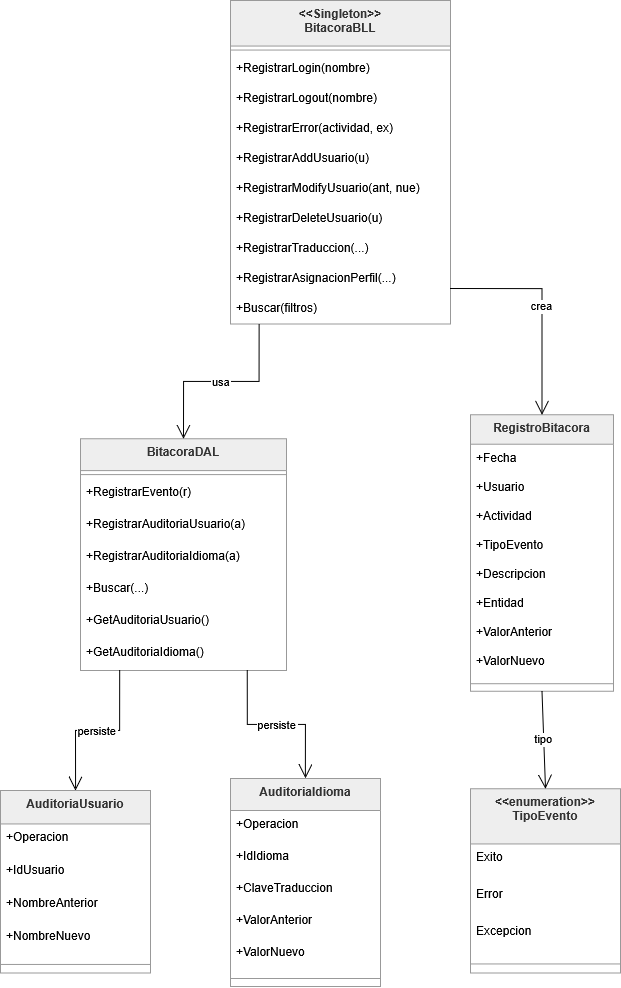

The diagram above was exported from draw.io. Its source (the exported page's mxGraphModel, read from the mxfile embedded in the PNG):
<mxGraphModel dx="1664" dy="973" grid="1" gridSize="10" guides="1" tooltips="1" connect="1" arrows="1" fold="1" page="1" pageScale="1" pageWidth="827" pageHeight="1169" math="0" shadow="0">
  <root>
    <mxCell id="0" />
    <mxCell id="1" parent="0" />
    <mxCell id="Wd-3t-WxXtbMd2LFpF4n-108" edge="1" parent="1" style="startArrow=ERmandOne;startSize=10;;endArrow=ERzeroToMany;endSize=10;;exitX=0.5;exitY=1;entryX=0.41;entryY=0;rounded=0;edgeStyle=orthogonalEdgeStyle;" target="Wd-3t-WxXtbMd2LFpF4n-77" value="tiene">
      <mxGeometry relative="1" as="geometry">
        <mxPoint x="190" y="192" as="sourcePoint" />
      </mxGeometry>
    </mxCell>
    <mxCell id="Wd-3t-WxXtbMd2LFpF4n-109" edge="1" parent="1" source="Wd-3t-WxXtbMd2LFpF4n-86" style="startArrow=ERmandOne;startSize=10;;endArrow=ERzeroToMany;endSize=10;;exitX=0;exitY=0.97;entryX=1;entryY=0.25;rounded=0;edgeStyle=orthogonalEdgeStyle;entryDx=0;entryDy=0;" value="asignado a">
      <mxGeometry relative="1" as="geometry">
        <Array as="points">
          <mxPoint x="340" y="187" />
          <mxPoint x="340" y="324" />
        </Array>
        <mxPoint x="299" y="324.2499999999999" as="targetPoint" />
      </mxGeometry>
    </mxCell>
    <mxCell id="Wd-3t-WxXtbMd2LFpF4n-210" parent="1" style="swimlane;fontStyle=1;align=center;verticalAlign=top;childLayout=stackLayout;horizontal=1;startSize=45.54545454545455;horizontalStack=0;resizeParent=1;resizeParentMax=0;resizeLast=0;collapsible=0;marginBottom=0;fillColor=light-dark(#eeeeee,#1f2020);strokeColor=light-dark(#999999,#cccccc);fontColor=light-dark(#333333,#cccccc);" value="&lt;&lt;Singleton&gt;&gt;&#10;BitacoraBLL" vertex="1">
      <mxGeometry height="323.54545454545456" width="220" x="280" y="20" as="geometry" />
    </mxCell>
    <mxCell id="Wd-3t-WxXtbMd2LFpF4n-211" parent="Wd-3t-WxXtbMd2LFpF4n-210" style="line;strokeWidth=1;fillColor=none;align=left;verticalAlign=middle;spacingTop=-1;spacingLeft=3;spacingRight=3;rotatable=0;labelPosition=right;points=[];portConstraint=eastwest;strokeColor=inherit;" vertex="1">
      <mxGeometry height="8" width="220" y="45.54545454545455" as="geometry" />
    </mxCell>
    <mxCell id="Wd-3t-WxXtbMd2LFpF4n-212" parent="Wd-3t-WxXtbMd2LFpF4n-210" style="text;strokeColor=none;fillColor=none;align=left;verticalAlign=top;spacingLeft=4;spacingRight=4;overflow=hidden;rotatable=0;points=[[0,0.5],[1,0.5]];portConstraint=eastwest;" value="+RegistrarLogin(nombre)" vertex="1">
      <mxGeometry height="30" width="220" y="53.54545454545455" as="geometry" />
    </mxCell>
    <mxCell id="Wd-3t-WxXtbMd2LFpF4n-213" parent="Wd-3t-WxXtbMd2LFpF4n-210" style="text;strokeColor=none;fillColor=none;align=left;verticalAlign=top;spacingLeft=4;spacingRight=4;overflow=hidden;rotatable=0;points=[[0,0.5],[1,0.5]];portConstraint=eastwest;" value="+RegistrarLogout(nombre)" vertex="1">
      <mxGeometry height="30" width="220" y="83.54545454545455" as="geometry" />
    </mxCell>
    <mxCell id="Wd-3t-WxXtbMd2LFpF4n-214" parent="Wd-3t-WxXtbMd2LFpF4n-210" style="text;strokeColor=none;fillColor=none;align=left;verticalAlign=top;spacingLeft=4;spacingRight=4;overflow=hidden;rotatable=0;points=[[0,0.5],[1,0.5]];portConstraint=eastwest;" value="+RegistrarError(actividad, ex)" vertex="1">
      <mxGeometry height="30" width="220" y="113.54545454545455" as="geometry" />
    </mxCell>
    <mxCell id="Wd-3t-WxXtbMd2LFpF4n-215" parent="Wd-3t-WxXtbMd2LFpF4n-210" style="text;strokeColor=none;fillColor=none;align=left;verticalAlign=top;spacingLeft=4;spacingRight=4;overflow=hidden;rotatable=0;points=[[0,0.5],[1,0.5]];portConstraint=eastwest;" value="+RegistrarAddUsuario(u)" vertex="1">
      <mxGeometry height="30" width="220" y="143.54545454545456" as="geometry" />
    </mxCell>
    <mxCell id="Wd-3t-WxXtbMd2LFpF4n-216" parent="Wd-3t-WxXtbMd2LFpF4n-210" style="text;strokeColor=none;fillColor=none;align=left;verticalAlign=top;spacingLeft=4;spacingRight=4;overflow=hidden;rotatable=0;points=[[0,0.5],[1,0.5]];portConstraint=eastwest;" value="+RegistrarModifyUsuario(ant, nue)" vertex="1">
      <mxGeometry height="30" width="220" y="173.54545454545456" as="geometry" />
    </mxCell>
    <mxCell id="Wd-3t-WxXtbMd2LFpF4n-217" parent="Wd-3t-WxXtbMd2LFpF4n-210" style="text;strokeColor=none;fillColor=none;align=left;verticalAlign=top;spacingLeft=4;spacingRight=4;overflow=hidden;rotatable=0;points=[[0,0.5],[1,0.5]];portConstraint=eastwest;" value="+RegistrarDeleteUsuario(u)" vertex="1">
      <mxGeometry height="30" width="220" y="203.54545454545456" as="geometry" />
    </mxCell>
    <mxCell id="Wd-3t-WxXtbMd2LFpF4n-218" parent="Wd-3t-WxXtbMd2LFpF4n-210" style="text;strokeColor=none;fillColor=none;align=left;verticalAlign=top;spacingLeft=4;spacingRight=4;overflow=hidden;rotatable=0;points=[[0,0.5],[1,0.5]];portConstraint=eastwest;" value="+RegistrarTraduccion(...)" vertex="1">
      <mxGeometry height="30" width="220" y="233.54545454545456" as="geometry" />
    </mxCell>
    <mxCell id="Wd-3t-WxXtbMd2LFpF4n-219" parent="Wd-3t-WxXtbMd2LFpF4n-210" style="text;strokeColor=none;fillColor=none;align=left;verticalAlign=top;spacingLeft=4;spacingRight=4;overflow=hidden;rotatable=0;points=[[0,0.5],[1,0.5]];portConstraint=eastwest;" value="+RegistrarAsignacionPerfil(...)" vertex="1">
      <mxGeometry height="30" width="220" y="263.54545454545456" as="geometry" />
    </mxCell>
    <mxCell id="Wd-3t-WxXtbMd2LFpF4n-220" parent="Wd-3t-WxXtbMd2LFpF4n-210" style="text;strokeColor=none;fillColor=none;align=left;verticalAlign=top;spacingLeft=4;spacingRight=4;overflow=hidden;rotatable=0;points=[[0,0.5],[1,0.5]];portConstraint=eastwest;" value="+Buscar(filtros)" vertex="1">
      <mxGeometry height="30" width="220" y="293.54545454545456" as="geometry" />
    </mxCell>
    <mxCell id="Wd-3t-WxXtbMd2LFpF4n-221" parent="1" style="swimlane;fontStyle=1;align=center;verticalAlign=top;childLayout=stackLayout;horizontal=1;startSize=31.733333333333334;horizontalStack=0;resizeParent=1;resizeParentMax=0;resizeLast=0;collapsible=0;marginBottom=0;fillColor=light-dark(#eeeeee,#1f2020);strokeColor=light-dark(#999999,#cccccc);fontColor=light-dark(#333333,#cccccc);" value="BitacoraDAL" vertex="1">
      <mxGeometry height="231.73333333333335" width="206" x="130" y="458.37" as="geometry" />
    </mxCell>
    <mxCell id="Wd-3t-WxXtbMd2LFpF4n-222" parent="Wd-3t-WxXtbMd2LFpF4n-221" style="line;strokeWidth=1;fillColor=none;align=left;verticalAlign=middle;spacingTop=-1;spacingLeft=3;spacingRight=3;rotatable=0;labelPosition=right;points=[];portConstraint=eastwest;strokeColor=inherit;" vertex="1">
      <mxGeometry height="8" width="206" y="31.733333333333334" as="geometry" />
    </mxCell>
    <mxCell id="Wd-3t-WxXtbMd2LFpF4n-223" parent="Wd-3t-WxXtbMd2LFpF4n-221" style="text;strokeColor=none;fillColor=none;align=left;verticalAlign=top;spacingLeft=4;spacingRight=4;overflow=hidden;rotatable=0;points=[[0,0.5],[1,0.5]];portConstraint=eastwest;" value="+RegistrarEvento(r)" vertex="1">
      <mxGeometry height="32" width="206" y="39.733333333333334" as="geometry" />
    </mxCell>
    <mxCell id="Wd-3t-WxXtbMd2LFpF4n-224" parent="Wd-3t-WxXtbMd2LFpF4n-221" style="text;strokeColor=none;fillColor=none;align=left;verticalAlign=top;spacingLeft=4;spacingRight=4;overflow=hidden;rotatable=0;points=[[0,0.5],[1,0.5]];portConstraint=eastwest;" value="+RegistrarAuditoriaUsuario(a)" vertex="1">
      <mxGeometry height="32" width="206" y="71.73333333333333" as="geometry" />
    </mxCell>
    <mxCell id="Wd-3t-WxXtbMd2LFpF4n-225" parent="Wd-3t-WxXtbMd2LFpF4n-221" style="text;strokeColor=none;fillColor=none;align=left;verticalAlign=top;spacingLeft=4;spacingRight=4;overflow=hidden;rotatable=0;points=[[0,0.5],[1,0.5]];portConstraint=eastwest;" value="+RegistrarAuditoriaIdioma(a)" vertex="1">
      <mxGeometry height="32" width="206" y="103.73333333333333" as="geometry" />
    </mxCell>
    <mxCell id="Wd-3t-WxXtbMd2LFpF4n-226" parent="Wd-3t-WxXtbMd2LFpF4n-221" style="text;strokeColor=none;fillColor=none;align=left;verticalAlign=top;spacingLeft=4;spacingRight=4;overflow=hidden;rotatable=0;points=[[0,0.5],[1,0.5]];portConstraint=eastwest;" value="+Buscar(...)" vertex="1">
      <mxGeometry height="32" width="206" y="135.73333333333335" as="geometry" />
    </mxCell>
    <mxCell id="Wd-3t-WxXtbMd2LFpF4n-227" parent="Wd-3t-WxXtbMd2LFpF4n-221" style="text;strokeColor=none;fillColor=none;align=left;verticalAlign=top;spacingLeft=4;spacingRight=4;overflow=hidden;rotatable=0;points=[[0,0.5],[1,0.5]];portConstraint=eastwest;" value="+GetAuditoriaUsuario()" vertex="1">
      <mxGeometry height="32" width="206" y="167.73333333333335" as="geometry" />
    </mxCell>
    <mxCell id="Wd-3t-WxXtbMd2LFpF4n-228" parent="Wd-3t-WxXtbMd2LFpF4n-221" style="text;strokeColor=none;fillColor=none;align=left;verticalAlign=top;spacingLeft=4;spacingRight=4;overflow=hidden;rotatable=0;points=[[0,0.5],[1,0.5]];portConstraint=eastwest;" value="+GetAuditoriaIdioma()" vertex="1">
      <mxGeometry height="32" width="206" y="199.73333333333335" as="geometry" />
    </mxCell>
    <mxCell id="Wd-3t-WxXtbMd2LFpF4n-229" parent="1" style="swimlane;fontStyle=1;align=center;verticalAlign=top;childLayout=stackLayout;horizontal=1;startSize=29.473684210526315;horizontalStack=0;resizeParent=1;resizeParentMax=0;resizeLast=0;collapsible=0;marginBottom=0;fillColor=light-dark(#eeeeee,#1f2020);strokeColor=light-dark(#999999,#cccccc);fontColor=light-dark(#333333,#cccccc);" value="RegistroBitacora" vertex="1">
      <mxGeometry height="276.4736842105263" width="143" x="520" y="434.25" as="geometry" />
    </mxCell>
    <mxCell id="Wd-3t-WxXtbMd2LFpF4n-230" parent="Wd-3t-WxXtbMd2LFpF4n-229" style="text;strokeColor=none;fillColor=none;align=left;verticalAlign=top;spacingLeft=4;spacingRight=4;overflow=hidden;rotatable=0;points=[[0,0.5],[1,0.5]];portConstraint=eastwest;" value="+Fecha" vertex="1">
      <mxGeometry height="29" width="143" y="29.473684210526315" as="geometry" />
    </mxCell>
    <mxCell id="Wd-3t-WxXtbMd2LFpF4n-231" parent="Wd-3t-WxXtbMd2LFpF4n-229" style="text;strokeColor=none;fillColor=none;align=left;verticalAlign=top;spacingLeft=4;spacingRight=4;overflow=hidden;rotatable=0;points=[[0,0.5],[1,0.5]];portConstraint=eastwest;" value="+Usuario" vertex="1">
      <mxGeometry height="29" width="143" y="58.473684210526315" as="geometry" />
    </mxCell>
    <mxCell id="Wd-3t-WxXtbMd2LFpF4n-232" parent="Wd-3t-WxXtbMd2LFpF4n-229" style="text;strokeColor=none;fillColor=none;align=left;verticalAlign=top;spacingLeft=4;spacingRight=4;overflow=hidden;rotatable=0;points=[[0,0.5],[1,0.5]];portConstraint=eastwest;" value="+Actividad" vertex="1">
      <mxGeometry height="29" width="143" y="87.47368421052632" as="geometry" />
    </mxCell>
    <mxCell id="Wd-3t-WxXtbMd2LFpF4n-233" parent="Wd-3t-WxXtbMd2LFpF4n-229" style="text;strokeColor=none;fillColor=none;align=left;verticalAlign=top;spacingLeft=4;spacingRight=4;overflow=hidden;rotatable=0;points=[[0,0.5],[1,0.5]];portConstraint=eastwest;" value="+TipoEvento" vertex="1">
      <mxGeometry height="29" width="143" y="116.47368421052632" as="geometry" />
    </mxCell>
    <mxCell id="Wd-3t-WxXtbMd2LFpF4n-234" parent="Wd-3t-WxXtbMd2LFpF4n-229" style="text;strokeColor=none;fillColor=none;align=left;verticalAlign=top;spacingLeft=4;spacingRight=4;overflow=hidden;rotatable=0;points=[[0,0.5],[1,0.5]];portConstraint=eastwest;" value="+Descripcion" vertex="1">
      <mxGeometry height="29" width="143" y="145.4736842105263" as="geometry" />
    </mxCell>
    <mxCell id="Wd-3t-WxXtbMd2LFpF4n-235" parent="Wd-3t-WxXtbMd2LFpF4n-229" style="text;strokeColor=none;fillColor=none;align=left;verticalAlign=top;spacingLeft=4;spacingRight=4;overflow=hidden;rotatable=0;points=[[0,0.5],[1,0.5]];portConstraint=eastwest;" value="+Entidad" vertex="1">
      <mxGeometry height="29" width="143" y="174.4736842105263" as="geometry" />
    </mxCell>
    <mxCell id="Wd-3t-WxXtbMd2LFpF4n-236" parent="Wd-3t-WxXtbMd2LFpF4n-229" style="text;strokeColor=none;fillColor=none;align=left;verticalAlign=top;spacingLeft=4;spacingRight=4;overflow=hidden;rotatable=0;points=[[0,0.5],[1,0.5]];portConstraint=eastwest;" value="+ValorAnterior" vertex="1">
      <mxGeometry height="29" width="143" y="203.4736842105263" as="geometry" />
    </mxCell>
    <mxCell id="Wd-3t-WxXtbMd2LFpF4n-237" parent="Wd-3t-WxXtbMd2LFpF4n-229" style="text;strokeColor=none;fillColor=none;align=left;verticalAlign=top;spacingLeft=4;spacingRight=4;overflow=hidden;rotatable=0;points=[[0,0.5],[1,0.5]];portConstraint=eastwest;" value="+ValorNuevo" vertex="1">
      <mxGeometry height="29" width="143" y="232.4736842105263" as="geometry" />
    </mxCell>
    <mxCell id="Wd-3t-WxXtbMd2LFpF4n-238" parent="Wd-3t-WxXtbMd2LFpF4n-229" style="line;strokeWidth=1;fillColor=none;align=left;verticalAlign=middle;spacingTop=-1;spacingLeft=3;spacingRight=3;rotatable=0;labelPosition=right;points=[];portConstraint=eastwest;strokeColor=inherit;" vertex="1">
      <mxGeometry height="15" width="143" y="261.4736842105263" as="geometry" />
    </mxCell>
    <mxCell id="Wd-3t-WxXtbMd2LFpF4n-239" parent="1" style="swimlane;fontStyle=1;align=center;verticalAlign=top;childLayout=stackLayout;horizontal=1;startSize=33.45454545454545;horizontalStack=0;resizeParent=1;resizeParentMax=0;resizeLast=0;collapsible=0;marginBottom=0;fillColor=light-dark(#eeeeee,#1f2020);strokeColor=light-dark(#999999,#cccccc);fontColor=light-dark(#333333,#cccccc);" value="AuditoriaUsuario" vertex="1">
      <mxGeometry height="182.45454545454544" width="150" x="50" y="810" as="geometry" />
    </mxCell>
    <mxCell id="Wd-3t-WxXtbMd2LFpF4n-240" parent="Wd-3t-WxXtbMd2LFpF4n-239" style="text;strokeColor=none;fillColor=none;align=left;verticalAlign=top;spacingLeft=4;spacingRight=4;overflow=hidden;rotatable=0;points=[[0,0.5],[1,0.5]];portConstraint=eastwest;" value="+Operacion" vertex="1">
      <mxGeometry height="33" width="150" y="33.45454545454545" as="geometry" />
    </mxCell>
    <mxCell id="Wd-3t-WxXtbMd2LFpF4n-241" parent="Wd-3t-WxXtbMd2LFpF4n-239" style="text;strokeColor=none;fillColor=none;align=left;verticalAlign=top;spacingLeft=4;spacingRight=4;overflow=hidden;rotatable=0;points=[[0,0.5],[1,0.5]];portConstraint=eastwest;" value="+IdUsuario" vertex="1">
      <mxGeometry height="33" width="150" y="66.45454545454545" as="geometry" />
    </mxCell>
    <mxCell id="Wd-3t-WxXtbMd2LFpF4n-242" parent="Wd-3t-WxXtbMd2LFpF4n-239" style="text;strokeColor=none;fillColor=none;align=left;verticalAlign=top;spacingLeft=4;spacingRight=4;overflow=hidden;rotatable=0;points=[[0,0.5],[1,0.5]];portConstraint=eastwest;" value="+NombreAnterior" vertex="1">
      <mxGeometry height="33" width="150" y="99.45454545454545" as="geometry" />
    </mxCell>
    <mxCell id="Wd-3t-WxXtbMd2LFpF4n-243" parent="Wd-3t-WxXtbMd2LFpF4n-239" style="text;strokeColor=none;fillColor=none;align=left;verticalAlign=top;spacingLeft=4;spacingRight=4;overflow=hidden;rotatable=0;points=[[0,0.5],[1,0.5]];portConstraint=eastwest;" value="+NombreNuevo" vertex="1">
      <mxGeometry height="33" width="150" y="132.45454545454544" as="geometry" />
    </mxCell>
    <mxCell id="Wd-3t-WxXtbMd2LFpF4n-244" parent="Wd-3t-WxXtbMd2LFpF4n-239" style="line;strokeWidth=1;fillColor=none;align=left;verticalAlign=middle;spacingTop=-1;spacingLeft=3;spacingRight=3;rotatable=0;labelPosition=right;points=[];portConstraint=eastwest;strokeColor=inherit;" vertex="1">
      <mxGeometry height="17" width="150" y="165.45454545454544" as="geometry" />
    </mxCell>
    <mxCell id="Wd-3t-WxXtbMd2LFpF4n-245" parent="1" style="swimlane;fontStyle=1;align=center;verticalAlign=top;childLayout=stackLayout;horizontal=1;startSize=32;horizontalStack=0;resizeParent=1;resizeParentMax=0;resizeLast=0;collapsible=0;marginBottom=0;fillColor=light-dark(#eeeeee,#1f2020);strokeColor=light-dark(#999999,#cccccc);fontColor=light-dark(#333333,#cccccc);" value="AuditoriaIdioma" vertex="1">
      <mxGeometry height="208" width="150" x="280" y="798" as="geometry" />
    </mxCell>
    <mxCell id="Wd-3t-WxXtbMd2LFpF4n-246" parent="Wd-3t-WxXtbMd2LFpF4n-245" style="text;strokeColor=none;fillColor=none;align=left;verticalAlign=top;spacingLeft=4;spacingRight=4;overflow=hidden;rotatable=0;points=[[0,0.5],[1,0.5]];portConstraint=eastwest;" value="+Operacion" vertex="1">
      <mxGeometry height="32" width="150" y="32" as="geometry" />
    </mxCell>
    <mxCell id="Wd-3t-WxXtbMd2LFpF4n-247" parent="Wd-3t-WxXtbMd2LFpF4n-245" style="text;strokeColor=none;fillColor=none;align=left;verticalAlign=top;spacingLeft=4;spacingRight=4;overflow=hidden;rotatable=0;points=[[0,0.5],[1,0.5]];portConstraint=eastwest;" value="+IdIdioma" vertex="1">
      <mxGeometry height="32" width="150" y="64" as="geometry" />
    </mxCell>
    <mxCell id="Wd-3t-WxXtbMd2LFpF4n-248" parent="Wd-3t-WxXtbMd2LFpF4n-245" style="text;strokeColor=none;fillColor=none;align=left;verticalAlign=top;spacingLeft=4;spacingRight=4;overflow=hidden;rotatable=0;points=[[0,0.5],[1,0.5]];portConstraint=eastwest;" value="+ClaveTraduccion" vertex="1">
      <mxGeometry height="32" width="150" y="96" as="geometry" />
    </mxCell>
    <mxCell id="Wd-3t-WxXtbMd2LFpF4n-249" parent="Wd-3t-WxXtbMd2LFpF4n-245" style="text;strokeColor=none;fillColor=none;align=left;verticalAlign=top;spacingLeft=4;spacingRight=4;overflow=hidden;rotatable=0;points=[[0,0.5],[1,0.5]];portConstraint=eastwest;" value="+ValorAnterior" vertex="1">
      <mxGeometry height="32" width="150" y="128" as="geometry" />
    </mxCell>
    <mxCell id="Wd-3t-WxXtbMd2LFpF4n-250" parent="Wd-3t-WxXtbMd2LFpF4n-245" style="text;strokeColor=none;fillColor=none;align=left;verticalAlign=top;spacingLeft=4;spacingRight=4;overflow=hidden;rotatable=0;points=[[0,0.5],[1,0.5]];portConstraint=eastwest;" value="+ValorNuevo" vertex="1">
      <mxGeometry height="32" width="150" y="160" as="geometry" />
    </mxCell>
    <mxCell id="Wd-3t-WxXtbMd2LFpF4n-251" parent="Wd-3t-WxXtbMd2LFpF4n-245" style="line;strokeWidth=1;fillColor=none;align=left;verticalAlign=middle;spacingTop=-1;spacingLeft=3;spacingRight=3;rotatable=0;labelPosition=right;points=[];portConstraint=eastwest;strokeColor=inherit;" vertex="1">
      <mxGeometry height="16" width="150" y="192" as="geometry" />
    </mxCell>
    <mxCell id="Wd-3t-WxXtbMd2LFpF4n-252" parent="1" style="swimlane;fontStyle=1;align=center;verticalAlign=top;childLayout=stackLayout;horizontal=1;startSize=55.199999999999996;horizontalStack=0;resizeParent=1;resizeParentMax=0;resizeLast=0;collapsible=0;marginBottom=0;fillColor=light-dark(#eeeeee,#1f2020);strokeColor=light-dark(#999999,#cccccc);fontColor=light-dark(#333333,#cccccc);" value="&lt;&lt;enumeration&gt;&gt;&#10;TipoEvento" vertex="1">
      <mxGeometry height="184.2" width="150" x="520" y="808.25" as="geometry" />
    </mxCell>
    <mxCell id="Wd-3t-WxXtbMd2LFpF4n-253" parent="Wd-3t-WxXtbMd2LFpF4n-252" style="text;strokeColor=none;fillColor=none;align=left;verticalAlign=top;spacingLeft=4;spacingRight=4;overflow=hidden;rotatable=0;points=[[0,0.5],[1,0.5]];portConstraint=eastwest;" value="Exito" vertex="1">
      <mxGeometry height="37" width="150" y="55.199999999999996" as="geometry" />
    </mxCell>
    <mxCell id="Wd-3t-WxXtbMd2LFpF4n-254" parent="Wd-3t-WxXtbMd2LFpF4n-252" style="text;strokeColor=none;fillColor=none;align=left;verticalAlign=top;spacingLeft=4;spacingRight=4;overflow=hidden;rotatable=0;points=[[0,0.5],[1,0.5]];portConstraint=eastwest;" value="Error" vertex="1">
      <mxGeometry height="37" width="150" y="92.19999999999999" as="geometry" />
    </mxCell>
    <mxCell id="Wd-3t-WxXtbMd2LFpF4n-255" parent="Wd-3t-WxXtbMd2LFpF4n-252" style="text;strokeColor=none;fillColor=none;align=left;verticalAlign=top;spacingLeft=4;spacingRight=4;overflow=hidden;rotatable=0;points=[[0,0.5],[1,0.5]];portConstraint=eastwest;" value="Excepcion" vertex="1">
      <mxGeometry height="37" width="150" y="129.2" as="geometry" />
    </mxCell>
    <mxCell id="Wd-3t-WxXtbMd2LFpF4n-256" parent="Wd-3t-WxXtbMd2LFpF4n-252" style="line;strokeWidth=1;fillColor=none;align=left;verticalAlign=middle;spacingTop=-1;spacingLeft=3;spacingRight=3;rotatable=0;labelPosition=right;points=[];portConstraint=eastwest;strokeColor=inherit;" vertex="1">
      <mxGeometry height="18" width="150" y="166.2" as="geometry" />
    </mxCell>
    <mxCell id="Wd-3t-WxXtbMd2LFpF4n-257" edge="1" parent="1" source="Wd-3t-WxXtbMd2LFpF4n-210" style="startArrow=none;endArrow=open;endSize=12;exitX=0.13;exitY=1;entryX=0.5;entryY=0;rounded=0;edgeStyle=orthogonalEdgeStyle;" target="Wd-3t-WxXtbMd2LFpF4n-221" value="usa">
      <mxGeometry relative="1" as="geometry" />
    </mxCell>
    <mxCell id="Wd-3t-WxXtbMd2LFpF4n-258" edge="1" parent="1" source="Wd-3t-WxXtbMd2LFpF4n-210" style="startArrow=none;endArrow=open;endSize=12;exitX=1;exitY=0.89;entryX=0.5;entryY=0;rounded=0;edgeStyle=orthogonalEdgeStyle;" target="Wd-3t-WxXtbMd2LFpF4n-229" value="crea">
      <mxGeometry relative="1" as="geometry" />
    </mxCell>
    <mxCell id="Wd-3t-WxXtbMd2LFpF4n-259" edge="1" parent="1" source="Wd-3t-WxXtbMd2LFpF4n-221" style="startArrow=none;endArrow=open;endSize=12;exitX=0.19;exitY=1;entryX=0.5;entryY=0;rounded=0;edgeStyle=orthogonalEdgeStyle;" target="Wd-3t-WxXtbMd2LFpF4n-239" value="persiste">
      <mxGeometry relative="1" as="geometry" />
    </mxCell>
    <mxCell id="Wd-3t-WxXtbMd2LFpF4n-260" edge="1" parent="1" source="Wd-3t-WxXtbMd2LFpF4n-221" style="startArrow=none;endArrow=open;endSize=12;exitX=0.81;exitY=1;entryX=0.5;entryY=0;rounded=0;edgeStyle=orthogonalEdgeStyle;" target="Wd-3t-WxXtbMd2LFpF4n-245" value="persiste">
      <mxGeometry relative="1" as="geometry" />
    </mxCell>
    <mxCell id="Wd-3t-WxXtbMd2LFpF4n-261" edge="1" parent="1" source="Wd-3t-WxXtbMd2LFpF4n-229" style="curved=1;startArrow=none;endArrow=open;endSize=12;exitX=0.5;exitY=1;entryX=0.5;entryY=0;rounded=0;" target="Wd-3t-WxXtbMd2LFpF4n-252" value="tipo">
      <mxGeometry relative="1" as="geometry">
        <Array as="points" />
      </mxGeometry>
    </mxCell>
  </root>
</mxGraphModel>